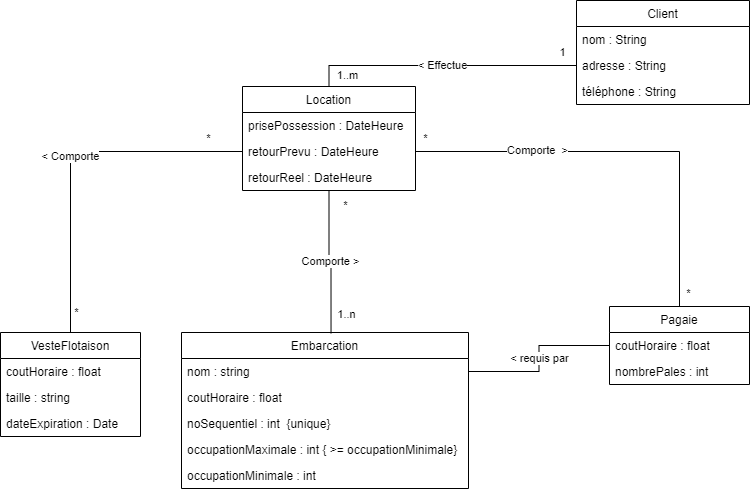

The diagram above was exported from draw.io. Its source (the exported page's mxGraphModel, read from the mxfile embedded in the PNG):
<mxGraphModel dx="1053" dy="530" grid="0" gridSize="10" guides="1" tooltips="1" connect="1" arrows="1" fold="0" page="1" pageScale="1" pageWidth="1100" pageHeight="850" math="0" shadow="0">
  <root>
    <mxCell id="W8l-t97603IsIvJPtsRZ-0" />
    <mxCell id="W8l-t97603IsIvJPtsRZ-1" parent="W8l-t97603IsIvJPtsRZ-0" />
    <mxCell id="W8l-t97603IsIvJPtsRZ-18" value="Pagaie" style="swimlane;fontStyle=0;childLayout=stackLayout;horizontal=1;startSize=26;fillColor=none;horizontalStack=0;resizeParent=1;resizeParentMax=0;resizeLast=0;collapsible=1;marginBottom=0;" vertex="1" parent="W8l-t97603IsIvJPtsRZ-1">
      <mxGeometry x="723" y="380" width="140" height="78" as="geometry" />
    </mxCell>
    <mxCell id="W8l-t97603IsIvJPtsRZ-47" value="coutHoraire : float" style="text;strokeColor=none;fillColor=none;align=left;verticalAlign=top;spacingLeft=4;spacingRight=4;overflow=hidden;rotatable=0;points=[[0,0.5],[1,0.5]];portConstraint=eastwest;" vertex="1" parent="W8l-t97603IsIvJPtsRZ-18">
      <mxGeometry y="26" width="140" height="26" as="geometry" />
    </mxCell>
    <mxCell id="W8l-t97603IsIvJPtsRZ-20" value="nombrePales : int" style="text;strokeColor=none;fillColor=none;align=left;verticalAlign=top;spacingLeft=4;spacingRight=4;overflow=hidden;rotatable=0;points=[[0,0.5],[1,0.5]];portConstraint=eastwest;" vertex="1" parent="W8l-t97603IsIvJPtsRZ-18">
      <mxGeometry y="52" width="140" height="26" as="geometry" />
    </mxCell>
    <mxCell id="W8l-t97603IsIvJPtsRZ-24" value="&amp;lt; requis par" style="edgeStyle=orthogonalEdgeStyle;rounded=0;orthogonalLoop=1;jettySize=auto;html=1;exitX=1;exitY=0.5;exitDx=0;exitDy=0;entryX=0;entryY=0.5;entryDx=0;entryDy=0;endArrow=none;endFill=0;startSize=12;endSize=12;" edge="1" parent="W8l-t97603IsIvJPtsRZ-1" source="W8l-t97603IsIvJPtsRZ-29" target="W8l-t97603IsIvJPtsRZ-47">
      <mxGeometry relative="1" as="geometry" />
    </mxCell>
    <mxCell id="W8l-t97603IsIvJPtsRZ-25" value="Embarcation" style="swimlane;fontStyle=0;childLayout=stackLayout;horizontal=1;startSize=26;fillColor=none;horizontalStack=0;resizeParent=1;resizeParentMax=0;resizeLast=0;collapsible=1;marginBottom=0;" vertex="1" parent="W8l-t97603IsIvJPtsRZ-1">
      <mxGeometry x="295" y="406" width="287" height="156" as="geometry" />
    </mxCell>
    <mxCell id="W8l-t97603IsIvJPtsRZ-29" value="nom : string" style="text;strokeColor=none;fillColor=none;align=left;verticalAlign=top;spacingLeft=4;spacingRight=4;overflow=hidden;rotatable=0;points=[[0,0.5],[1,0.5]];portConstraint=eastwest;" vertex="1" parent="W8l-t97603IsIvJPtsRZ-25">
      <mxGeometry y="26" width="287" height="26" as="geometry" />
    </mxCell>
    <mxCell id="W8l-t97603IsIvJPtsRZ-7" value="coutHoraire : float" style="text;strokeColor=none;fillColor=none;align=left;verticalAlign=top;spacingLeft=4;spacingRight=4;overflow=hidden;rotatable=0;points=[[0,0.5],[1,0.5]];portConstraint=eastwest;" vertex="1" parent="W8l-t97603IsIvJPtsRZ-25">
      <mxGeometry y="52" width="287" height="26" as="geometry" />
    </mxCell>
    <mxCell id="W8l-t97603IsIvJPtsRZ-26" value="noSequentiel : int  {unique}" style="text;strokeColor=none;fillColor=none;align=left;verticalAlign=top;spacingLeft=4;spacingRight=4;overflow=hidden;rotatable=0;points=[[0,0.5],[1,0.5]];portConstraint=eastwest;" vertex="1" parent="W8l-t97603IsIvJPtsRZ-25">
      <mxGeometry y="78" width="287" height="26" as="geometry" />
    </mxCell>
    <mxCell id="W8l-t97603IsIvJPtsRZ-8" value="occupationMaximale : int { &gt;= occupationMinimale} " style="text;strokeColor=none;fillColor=none;align=left;verticalAlign=top;spacingLeft=4;spacingRight=4;overflow=hidden;rotatable=0;points=[[0,0.5],[1,0.5]];portConstraint=eastwest;" vertex="1" parent="W8l-t97603IsIvJPtsRZ-25">
      <mxGeometry y="104" width="287" height="26" as="geometry" />
    </mxCell>
    <mxCell id="W8l-t97603IsIvJPtsRZ-28" value="occupationMinimale : int" style="text;strokeColor=none;fillColor=none;align=left;verticalAlign=top;spacingLeft=4;spacingRight=4;overflow=hidden;rotatable=0;points=[[0,0.5],[1,0.5]];portConstraint=eastwest;" vertex="1" parent="W8l-t97603IsIvJPtsRZ-25">
      <mxGeometry y="130" width="287" height="26" as="geometry" />
    </mxCell>
    <mxCell id="W8l-t97603IsIvJPtsRZ-31" value="VesteFlotaison" style="swimlane;fontStyle=0;childLayout=stackLayout;horizontal=1;startSize=26;fillColor=none;horizontalStack=0;resizeParent=1;resizeParentMax=0;resizeLast=0;collapsible=1;marginBottom=0;" vertex="1" parent="W8l-t97603IsIvJPtsRZ-1">
      <mxGeometry x="114" y="406" width="140" height="104" as="geometry" />
    </mxCell>
    <mxCell id="W8l-t97603IsIvJPtsRZ-50" value="coutHoraire : float" style="text;strokeColor=none;fillColor=none;align=left;verticalAlign=top;spacingLeft=4;spacingRight=4;overflow=hidden;rotatable=0;points=[[0,0.5],[1,0.5]];portConstraint=eastwest;" vertex="1" parent="W8l-t97603IsIvJPtsRZ-31">
      <mxGeometry y="26" width="140" height="26" as="geometry" />
    </mxCell>
    <mxCell id="W8l-t97603IsIvJPtsRZ-49" value="taille : string" style="text;strokeColor=none;fillColor=none;align=left;verticalAlign=top;spacingLeft=4;spacingRight=4;overflow=hidden;rotatable=0;points=[[0,0.5],[1,0.5]];portConstraint=eastwest;" vertex="1" parent="W8l-t97603IsIvJPtsRZ-31">
      <mxGeometry y="52" width="140" height="26" as="geometry" />
    </mxCell>
    <mxCell id="W8l-t97603IsIvJPtsRZ-32" value="dateExpiration : Date" style="text;strokeColor=none;fillColor=none;align=left;verticalAlign=top;spacingLeft=4;spacingRight=4;overflow=hidden;rotatable=0;points=[[0,0.5],[1,0.5]];portConstraint=eastwest;" vertex="1" parent="W8l-t97603IsIvJPtsRZ-31">
      <mxGeometry y="78" width="140" height="26" as="geometry" />
    </mxCell>
    <mxCell id="W8l-t97603IsIvJPtsRZ-38" value="Comporte &amp;gt;" style="edgeStyle=orthogonalEdgeStyle;rounded=0;orthogonalLoop=1;jettySize=auto;html=1;entryX=0.521;entryY=0.005;entryDx=0;entryDy=0;entryPerimeter=0;endArrow=none;endFill=0;startSize=12;endSize=12;" edge="1" parent="W8l-t97603IsIvJPtsRZ-1" source="W8l-t97603IsIvJPtsRZ-34" target="W8l-t97603IsIvJPtsRZ-25">
      <mxGeometry relative="1" as="geometry" />
    </mxCell>
    <mxCell id="W8l-t97603IsIvJPtsRZ-56" value="*" style="edgeLabel;html=1;align=center;verticalAlign=middle;resizable=0;points=[];" vertex="1" connectable="0" parent="W8l-t97603IsIvJPtsRZ-38">
      <mxGeometry x="-0.8214" y="-2" relative="1" as="geometry">
        <mxPoint x="18" y="1" as="offset" />
      </mxGeometry>
    </mxCell>
    <mxCell id="W8l-t97603IsIvJPtsRZ-34" value="Location" style="swimlane;fontStyle=0;childLayout=stackLayout;horizontal=1;startSize=26;fillColor=none;horizontalStack=0;resizeParent=1;resizeParentMax=0;resizeLast=0;collapsible=1;marginBottom=0;" vertex="1" parent="W8l-t97603IsIvJPtsRZ-1">
      <mxGeometry x="356" y="160" width="173" height="104" as="geometry" />
    </mxCell>
    <mxCell id="W8l-t97603IsIvJPtsRZ-35" value="prisePossession : DateHeure" style="text;strokeColor=none;fillColor=none;align=left;verticalAlign=top;spacingLeft=4;spacingRight=4;overflow=hidden;rotatable=0;points=[[0,0.5],[1,0.5]];portConstraint=eastwest;" vertex="1" parent="W8l-t97603IsIvJPtsRZ-34">
      <mxGeometry y="26" width="173" height="26" as="geometry" />
    </mxCell>
    <mxCell id="W8l-t97603IsIvJPtsRZ-36" value="retourPrevu : DateHeure" style="text;strokeColor=none;fillColor=none;align=left;verticalAlign=top;spacingLeft=4;spacingRight=4;overflow=hidden;rotatable=0;points=[[0,0.5],[1,0.5]];portConstraint=eastwest;" vertex="1" parent="W8l-t97603IsIvJPtsRZ-34">
      <mxGeometry y="52" width="173" height="26" as="geometry" />
    </mxCell>
    <mxCell id="W8l-t97603IsIvJPtsRZ-37" value="retourReel : DateHeure" style="text;strokeColor=none;fillColor=none;align=left;verticalAlign=top;spacingLeft=4;spacingRight=4;overflow=hidden;rotatable=0;points=[[0,0.5],[1,0.5]];portConstraint=eastwest;" vertex="1" parent="W8l-t97603IsIvJPtsRZ-34">
      <mxGeometry y="78" width="173" height="26" as="geometry" />
    </mxCell>
    <mxCell id="W8l-t97603IsIvJPtsRZ-39" value="&amp;lt; Comporte" style="edgeStyle=orthogonalEdgeStyle;rounded=0;orthogonalLoop=1;jettySize=auto;html=1;exitX=0;exitY=0.5;exitDx=0;exitDy=0;endArrow=none;endFill=0;startSize=12;endSize=12;" edge="1" parent="W8l-t97603IsIvJPtsRZ-1" source="W8l-t97603IsIvJPtsRZ-36" target="W8l-t97603IsIvJPtsRZ-31">
      <mxGeometry relative="1" as="geometry" />
    </mxCell>
    <mxCell id="W8l-t97603IsIvJPtsRZ-52" value="*" style="edgeLabel;html=1;align=center;verticalAlign=middle;resizable=0;points=[];" vertex="1" connectable="0" parent="W8l-t97603IsIvJPtsRZ-39">
      <mxGeometry x="-0.6289" y="1" relative="1" as="geometry">
        <mxPoint x="31" y="-14" as="offset" />
      </mxGeometry>
    </mxCell>
    <mxCell id="W8l-t97603IsIvJPtsRZ-53" value="*" style="edgeLabel;html=1;align=center;verticalAlign=middle;resizable=0;points=[];" vertex="1" connectable="0" parent="W8l-t97603IsIvJPtsRZ-39">
      <mxGeometry x="0.6943" y="3" relative="1" as="geometry">
        <mxPoint x="3" y="33" as="offset" />
      </mxGeometry>
    </mxCell>
    <mxCell id="W8l-t97603IsIvJPtsRZ-40" style="edgeStyle=orthogonalEdgeStyle;rounded=0;orthogonalLoop=1;jettySize=auto;html=1;exitX=1;exitY=0.5;exitDx=0;exitDy=0;endArrow=none;endFill=0;startSize=12;endSize=12;" edge="1" parent="W8l-t97603IsIvJPtsRZ-1" source="W8l-t97603IsIvJPtsRZ-36" target="W8l-t97603IsIvJPtsRZ-18">
      <mxGeometry relative="1" as="geometry" />
    </mxCell>
    <mxCell id="W8l-t97603IsIvJPtsRZ-41" value="Comporte&amp;nbsp; &amp;gt;" style="edgeLabel;html=1;align=center;verticalAlign=middle;resizable=0;points=[];" vertex="1" connectable="0" parent="W8l-t97603IsIvJPtsRZ-40">
      <mxGeometry x="-0.4188" y="1" relative="1" as="geometry">
        <mxPoint as="offset" />
      </mxGeometry>
    </mxCell>
    <mxCell id="W8l-t97603IsIvJPtsRZ-58" value="*" style="edgeLabel;html=1;align=center;verticalAlign=middle;resizable=0;points=[];" vertex="1" connectable="0" parent="W8l-t97603IsIvJPtsRZ-40">
      <mxGeometry x="-0.9308" relative="1" as="geometry">
        <mxPoint x="-5" y="-13" as="offset" />
      </mxGeometry>
    </mxCell>
    <mxCell id="W8l-t97603IsIvJPtsRZ-59" value="*" style="edgeLabel;html=1;align=center;verticalAlign=middle;resizable=0;points=[];" vertex="1" connectable="0" parent="W8l-t97603IsIvJPtsRZ-40">
      <mxGeometry x="0.8958" relative="1" as="geometry">
        <mxPoint x="9" y="8" as="offset" />
      </mxGeometry>
    </mxCell>
    <mxCell id="W8l-t97603IsIvJPtsRZ-42" value="Client" style="swimlane;fontStyle=0;childLayout=stackLayout;horizontal=1;startSize=26;fillColor=none;horizontalStack=0;resizeParent=1;resizeParentMax=0;resizeLast=0;collapsible=1;marginBottom=0;" vertex="1" parent="W8l-t97603IsIvJPtsRZ-1">
      <mxGeometry x="690" y="74" width="173" height="104" as="geometry" />
    </mxCell>
    <mxCell id="W8l-t97603IsIvJPtsRZ-43" value="nom : String" style="text;strokeColor=none;fillColor=none;align=left;verticalAlign=top;spacingLeft=4;spacingRight=4;overflow=hidden;rotatable=0;points=[[0,0.5],[1,0.5]];portConstraint=eastwest;" vertex="1" parent="W8l-t97603IsIvJPtsRZ-42">
      <mxGeometry y="26" width="173" height="26" as="geometry" />
    </mxCell>
    <mxCell id="W8l-t97603IsIvJPtsRZ-44" value="adresse : String" style="text;strokeColor=none;fillColor=none;align=left;verticalAlign=top;spacingLeft=4;spacingRight=4;overflow=hidden;rotatable=0;points=[[0,0.5],[1,0.5]];portConstraint=eastwest;" vertex="1" parent="W8l-t97603IsIvJPtsRZ-42">
      <mxGeometry y="52" width="173" height="26" as="geometry" />
    </mxCell>
    <mxCell id="W8l-t97603IsIvJPtsRZ-45" value="téléphone : String" style="text;strokeColor=none;fillColor=none;align=left;verticalAlign=top;spacingLeft=4;spacingRight=4;overflow=hidden;rotatable=0;points=[[0,0.5],[1,0.5]];portConstraint=eastwest;" vertex="1" parent="W8l-t97603IsIvJPtsRZ-42">
      <mxGeometry y="78" width="173" height="26" as="geometry" />
    </mxCell>
    <mxCell id="W8l-t97603IsIvJPtsRZ-46" value="&amp;lt; Effectue" style="edgeStyle=orthogonalEdgeStyle;rounded=0;orthogonalLoop=1;jettySize=auto;html=1;exitX=0;exitY=0.5;exitDx=0;exitDy=0;entryX=0.5;entryY=0;entryDx=0;entryDy=0;endArrow=none;endFill=0;startSize=12;endSize=12;" edge="1" parent="W8l-t97603IsIvJPtsRZ-1" source="W8l-t97603IsIvJPtsRZ-44" target="W8l-t97603IsIvJPtsRZ-34">
      <mxGeometry relative="1" as="geometry" />
    </mxCell>
    <mxCell id="W8l-t97603IsIvJPtsRZ-61" value="1" style="edgeLabel;html=1;align=center;verticalAlign=middle;resizable=0;points=[];" vertex="1" connectable="0" parent="W8l-t97603IsIvJPtsRZ-46">
      <mxGeometry x="0.7741" y="2" relative="1" as="geometry">
        <mxPoint x="224" y="-15" as="offset" />
      </mxGeometry>
    </mxCell>
    <mxCell id="W8l-t97603IsIvJPtsRZ-62" value="1..m" style="edgeLabel;html=1;align=center;verticalAlign=middle;resizable=0;points=[];" vertex="1" connectable="0" parent="W8l-t97603IsIvJPtsRZ-46">
      <mxGeometry x="0.8535" relative="1" as="geometry">
        <mxPoint x="18" y="8" as="offset" />
      </mxGeometry>
    </mxCell>
    <mxCell id="W8l-t97603IsIvJPtsRZ-57" value="1..n" style="edgeLabel;html=1;align=center;verticalAlign=middle;resizable=0;points=[];" vertex="1" connectable="0" parent="W8l-t97603IsIvJPtsRZ-1">
      <mxGeometry x="468.5" y="287.5" as="geometry">
        <mxPoint x="-9" y="100" as="offset" />
      </mxGeometry>
    </mxCell>
  </root>
</mxGraphModel>